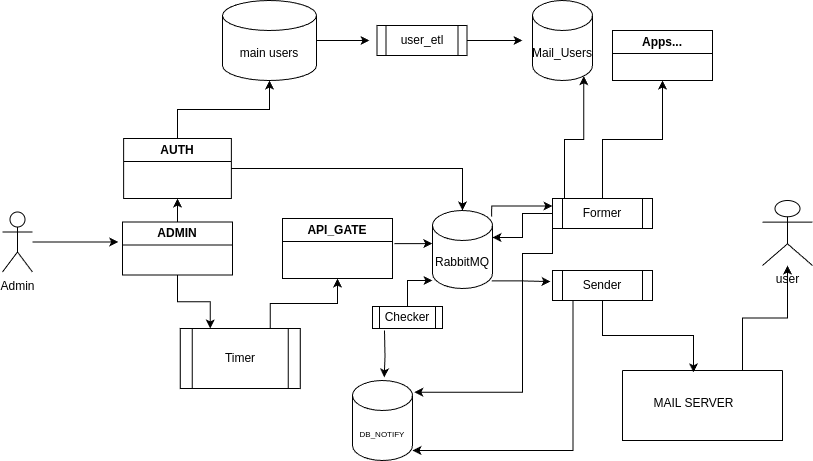

The diagram above was exported from draw.io. Its source (the exported page's mxGraphModel, read from the mxfile embedded in the PNG):
<mxGraphModel dx="1434" dy="749" grid="1" gridSize="10" guides="1" tooltips="1" connect="1" arrows="1" fold="1" page="1" pageScale="1" pageWidth="1169" pageHeight="827" background="none" math="0" shadow="0">
  <root>
    <mxCell id="0" />
    <mxCell id="1" parent="0" />
    <mxCell id="XI7FUp0AvF3p5DxTpEcy-41" value="Admin&lt;div&gt;&lt;br&gt;&lt;/div&gt;" style="shape=umlActor;verticalLabelPosition=bottom;verticalAlign=top;html=1;" parent="1" vertex="1">
      <mxGeometry x="120" y="411.5" width="30" height="60" as="geometry" />
    </mxCell>
    <mxCell id="XI7FUp0AvF3p5DxTpEcy-44" value="user&lt;div&gt;&lt;br&gt;&lt;/div&gt;" style="shape=umlActor;verticalLabelPosition=bottom;verticalAlign=top;html=1;" parent="1" vertex="1">
      <mxGeometry x="880" y="400" width="50" height="65" as="geometry" />
    </mxCell>
    <mxCell id="XI7FUp0AvF3p5DxTpEcy-50" value="&lt;font style=&quot;font-size: 8px;&quot;&gt;DB_NOTIFY&lt;/font&gt;" style="shape=cylinder3;whiteSpace=wrap;html=1;boundedLbl=1;backgroundOutline=1;size=15;" parent="1" vertex="1">
      <mxGeometry x="470" y="580" width="60" height="80" as="geometry" />
    </mxCell>
    <mxCell id="XI7FUp0AvF3p5DxTpEcy-65" style="edgeStyle=orthogonalEdgeStyle;rounded=0;orthogonalLoop=1;jettySize=auto;html=1;entryX=0;entryY=0.25;entryDx=0;entryDy=0;exitX=0.986;exitY=0.079;exitDx=0;exitDy=0;exitPerimeter=0;" parent="1" source="XI7FUp0AvF3p5DxTpEcy-51" target="XI7FUp0AvF3p5DxTpEcy-59" edge="1">
      <mxGeometry relative="1" as="geometry">
        <Array as="points">
          <mxPoint x="609" y="406" />
        </Array>
      </mxGeometry>
    </mxCell>
    <mxCell id="XI7FUp0AvF3p5DxTpEcy-67" style="edgeStyle=orthogonalEdgeStyle;rounded=0;orthogonalLoop=1;jettySize=auto;html=1;entryX=-0.02;entryY=0.371;entryDx=0;entryDy=0;exitX=0.988;exitY=0.902;exitDx=0;exitDy=0;exitPerimeter=0;entryPerimeter=0;" parent="1" source="XI7FUp0AvF3p5DxTpEcy-51" target="XI7FUp0AvF3p5DxTpEcy-60" edge="1">
      <mxGeometry relative="1" as="geometry" />
    </mxCell>
    <mxCell id="XI7FUp0AvF3p5DxTpEcy-51" value="RabbitMQ" style="shape=cylinder3;whiteSpace=wrap;html=1;boundedLbl=1;backgroundOutline=1;size=15;" parent="1" vertex="1">
      <mxGeometry x="550" y="410" width="60" height="78" as="geometry" />
    </mxCell>
    <mxCell id="XI7FUp0AvF3p5DxTpEcy-74" style="edgeStyle=orthogonalEdgeStyle;rounded=0;orthogonalLoop=1;jettySize=auto;html=1;entryX=0.25;entryY=0;entryDx=0;entryDy=0;" parent="1" source="XI7FUp0AvF3p5DxTpEcy-57" target="XI7FUp0AvF3p5DxTpEcy-73" edge="1">
      <mxGeometry relative="1" as="geometry" />
    </mxCell>
    <mxCell id="XI7FUp0AvF3p5DxTpEcy-130" style="edgeStyle=orthogonalEdgeStyle;rounded=0;orthogonalLoop=1;jettySize=auto;html=1;exitX=0.5;exitY=0;exitDx=0;exitDy=0;entryX=0.5;entryY=1;entryDx=0;entryDy=0;" parent="1" source="XI7FUp0AvF3p5DxTpEcy-57" target="XI7FUp0AvF3p5DxTpEcy-77" edge="1">
      <mxGeometry relative="1" as="geometry" />
    </mxCell>
    <mxCell id="XI7FUp0AvF3p5DxTpEcy-57" value="ADMIN" style="swimlane;whiteSpace=wrap;html=1;startSize=23;" parent="1" vertex="1">
      <mxGeometry x="240" y="421.5" width="110" height="53" as="geometry" />
    </mxCell>
    <mxCell id="XI7FUp0AvF3p5DxTpEcy-58" value="API_GATE" style="swimlane;whiteSpace=wrap;html=1;startSize=23;" parent="1" vertex="1">
      <mxGeometry x="400" y="418" width="110" height="60" as="geometry" />
    </mxCell>
    <mxCell id="XI7FUp0AvF3p5DxTpEcy-116" style="edgeStyle=orthogonalEdgeStyle;rounded=0;orthogonalLoop=1;jettySize=auto;html=1;exitX=0.12;exitY=0.047;exitDx=0;exitDy=0;exitPerimeter=0;entryX=0.855;entryY=1;entryDx=0;entryDy=-4.35;entryPerimeter=0;" parent="1" source="XI7FUp0AvF3p5DxTpEcy-59" target="XI7FUp0AvF3p5DxTpEcy-106" edge="1">
      <mxGeometry relative="1" as="geometry">
        <mxPoint x="680" y="290" as="targetPoint" />
      </mxGeometry>
    </mxCell>
    <mxCell id="XI7FUp0AvF3p5DxTpEcy-126" style="edgeStyle=orthogonalEdgeStyle;rounded=0;orthogonalLoop=1;jettySize=auto;html=1;entryX=0.5;entryY=1;entryDx=0;entryDy=0;" parent="1" source="XI7FUp0AvF3p5DxTpEcy-59" target="XI7FUp0AvF3p5DxTpEcy-124" edge="1">
      <mxGeometry relative="1" as="geometry" />
    </mxCell>
    <mxCell id="XI7FUp0AvF3p5DxTpEcy-134" style="edgeStyle=orthogonalEdgeStyle;rounded=0;orthogonalLoop=1;jettySize=auto;html=1;exitX=0;exitY=0.75;exitDx=0;exitDy=0;entryX=1.031;entryY=0.109;entryDx=0;entryDy=0;entryPerimeter=0;" parent="1" source="XI7FUp0AvF3p5DxTpEcy-59" edge="1">
      <mxGeometry relative="1" as="geometry">
        <mxPoint x="531.8600000000001" y="591.72" as="targetPoint" />
        <mxPoint x="670" y="431" as="sourcePoint" />
        <Array as="points">
          <mxPoint x="670" y="453" />
          <mxPoint x="640" y="453" />
          <mxPoint x="640" y="592" />
        </Array>
      </mxGeometry>
    </mxCell>
    <mxCell id="XI7FUp0AvF3p5DxTpEcy-59" value="Former" style="shape=process;whiteSpace=wrap;html=1;backgroundOutline=1;" parent="1" vertex="1">
      <mxGeometry x="670" y="398" width="100" height="30" as="geometry" />
    </mxCell>
    <mxCell id="XI7FUp0AvF3p5DxTpEcy-96" style="edgeStyle=orthogonalEdgeStyle;rounded=0;orthogonalLoop=1;jettySize=auto;html=1;entryX=0.444;entryY=0.026;entryDx=0;entryDy=0;entryPerimeter=0;" parent="1" source="XI7FUp0AvF3p5DxTpEcy-60" target="XI7FUp0AvF3p5DxTpEcy-99" edge="1">
      <mxGeometry relative="1" as="geometry">
        <mxPoint x="810" y="550" as="targetPoint" />
      </mxGeometry>
    </mxCell>
    <mxCell id="XI7FUp0AvF3p5DxTpEcy-118" style="edgeStyle=orthogonalEdgeStyle;rounded=0;orthogonalLoop=1;jettySize=auto;html=1;exitX=0.205;exitY=0.987;exitDx=0;exitDy=0;exitPerimeter=0;" parent="1" source="XI7FUp0AvF3p5DxTpEcy-60" target="XI7FUp0AvF3p5DxTpEcy-50" edge="1">
      <mxGeometry relative="1" as="geometry">
        <mxPoint x="520" y="580" as="targetPoint" />
        <Array as="points">
          <mxPoint x="691" y="650" />
        </Array>
      </mxGeometry>
    </mxCell>
    <mxCell id="XI7FUp0AvF3p5DxTpEcy-60" value="Sender" style="shape=process;whiteSpace=wrap;html=1;backgroundOutline=1;" parent="1" vertex="1">
      <mxGeometry x="670" y="470" width="100" height="30" as="geometry" />
    </mxCell>
    <mxCell id="XI7FUp0AvF3p5DxTpEcy-61" style="edgeStyle=orthogonalEdgeStyle;rounded=0;orthogonalLoop=1;jettySize=auto;html=1;entryX=-0.004;entryY=0.414;entryDx=0;entryDy=0;entryPerimeter=0;exitX=1.017;exitY=0.418;exitDx=0;exitDy=0;exitPerimeter=0;" parent="1" source="XI7FUp0AvF3p5DxTpEcy-58" target="XI7FUp0AvF3p5DxTpEcy-51" edge="1">
      <mxGeometry relative="1" as="geometry">
        <mxPoint x="490" y="450" as="sourcePoint" />
      </mxGeometry>
    </mxCell>
    <mxCell id="XI7FUp0AvF3p5DxTpEcy-66" style="edgeStyle=orthogonalEdgeStyle;rounded=0;orthogonalLoop=1;jettySize=auto;html=1;entryX=1;entryY=0;entryDx=0;entryDy=27;entryPerimeter=0;" parent="1" source="XI7FUp0AvF3p5DxTpEcy-59" target="XI7FUp0AvF3p5DxTpEcy-51" edge="1">
      <mxGeometry relative="1" as="geometry" />
    </mxCell>
    <mxCell id="XI7FUp0AvF3p5DxTpEcy-75" style="edgeStyle=orthogonalEdgeStyle;rounded=0;orthogonalLoop=1;jettySize=auto;html=1;exitX=0.75;exitY=0;exitDx=0;exitDy=0;entryX=0.5;entryY=1;entryDx=0;entryDy=0;" parent="1" source="XI7FUp0AvF3p5DxTpEcy-73" target="XI7FUp0AvF3p5DxTpEcy-58" edge="1">
      <mxGeometry relative="1" as="geometry" />
    </mxCell>
    <mxCell id="XI7FUp0AvF3p5DxTpEcy-73" value="Timer" style="shape=process;whiteSpace=wrap;html=1;backgroundOutline=1;" parent="1" vertex="1">
      <mxGeometry x="297.75" y="528" width="120" height="60" as="geometry" />
    </mxCell>
    <mxCell id="XI7FUp0AvF3p5DxTpEcy-113" style="edgeStyle=orthogonalEdgeStyle;rounded=0;orthogonalLoop=1;jettySize=auto;html=1;exitX=0.5;exitY=0;exitDx=0;exitDy=0;" parent="1" source="XI7FUp0AvF3p5DxTpEcy-77" target="XI7FUp0AvF3p5DxTpEcy-114" edge="1">
      <mxGeometry relative="1" as="geometry">
        <mxPoint x="294" y="220" as="targetPoint" />
      </mxGeometry>
    </mxCell>
    <mxCell id="XI7FUp0AvF3p5DxTpEcy-77" value="AUTH" style="swimlane;whiteSpace=wrap;html=1;" parent="1" vertex="1">
      <mxGeometry x="241.13" y="338" width="107.75" height="60" as="geometry" />
    </mxCell>
    <mxCell id="XI7FUp0AvF3p5DxTpEcy-79" value="Checker" style="shape=process;whiteSpace=wrap;html=1;backgroundOutline=1;" parent="1" vertex="1">
      <mxGeometry x="490" y="506" width="70" height="22" as="geometry" />
    </mxCell>
    <mxCell id="XI7FUp0AvF3p5DxTpEcy-84" style="edgeStyle=orthogonalEdgeStyle;rounded=0;orthogonalLoop=1;jettySize=auto;html=1;entryX=0.5;entryY=0;entryDx=0;entryDy=0;entryPerimeter=0;" parent="1" source="XI7FUp0AvF3p5DxTpEcy-77" target="XI7FUp0AvF3p5DxTpEcy-51" edge="1">
      <mxGeometry relative="1" as="geometry">
        <mxPoint x="582" y="410" as="targetPoint" />
      </mxGeometry>
    </mxCell>
    <mxCell id="XI7FUp0AvF3p5DxTpEcy-86" style="edgeStyle=orthogonalEdgeStyle;rounded=0;orthogonalLoop=1;jettySize=auto;html=1;entryX=-0.039;entryY=0.377;entryDx=0;entryDy=0;entryPerimeter=0;" parent="1" source="XI7FUp0AvF3p5DxTpEcy-41" target="XI7FUp0AvF3p5DxTpEcy-57" edge="1">
      <mxGeometry relative="1" as="geometry" />
    </mxCell>
    <mxCell id="XI7FUp0AvF3p5DxTpEcy-103" style="edgeStyle=orthogonalEdgeStyle;rounded=0;orthogonalLoop=1;jettySize=auto;html=1;exitX=0.75;exitY=0;exitDx=0;exitDy=0;" parent="1" source="XI7FUp0AvF3p5DxTpEcy-99" target="XI7FUp0AvF3p5DxTpEcy-44" edge="1">
      <mxGeometry relative="1" as="geometry" />
    </mxCell>
    <mxCell id="XI7FUp0AvF3p5DxTpEcy-99" value="" style="swimlane;startSize=0;" parent="1" vertex="1">
      <mxGeometry x="740" y="570" width="160" height="70" as="geometry" />
    </mxCell>
    <mxCell id="XI7FUp0AvF3p5DxTpEcy-100" value="MAIL SERVER" style="text;html=1;align=center;verticalAlign=middle;resizable=0;points=[];autosize=1;strokeColor=none;fillColor=none;" parent="1" vertex="1">
      <mxGeometry x="761" y="588" width="100" height="30" as="geometry" />
    </mxCell>
    <mxCell id="XI7FUp0AvF3p5DxTpEcy-106" value="Mail_Users" style="shape=cylinder3;whiteSpace=wrap;html=1;boundedLbl=1;backgroundOutline=1;size=15;" parent="1" vertex="1">
      <mxGeometry x="650" y="200" width="60" height="80" as="geometry" />
    </mxCell>
    <mxCell id="XI7FUp0AvF3p5DxTpEcy-114" value="main users" style="shape=cylinder3;whiteSpace=wrap;html=1;boundedLbl=1;backgroundOutline=1;size=15;" parent="1" vertex="1">
      <mxGeometry x="340" y="200" width="94" height="80" as="geometry" />
    </mxCell>
    <mxCell id="XI7FUp0AvF3p5DxTpEcy-117" style="edgeStyle=orthogonalEdgeStyle;rounded=0;orthogonalLoop=1;jettySize=auto;html=1;" parent="1" source="XI7FUp0AvF3p5DxTpEcy-114" edge="1">
      <mxGeometry relative="1" as="geometry">
        <mxPoint x="487" y="240" as="targetPoint" />
      </mxGeometry>
    </mxCell>
    <mxCell id="XI7FUp0AvF3p5DxTpEcy-121" style="edgeStyle=orthogonalEdgeStyle;rounded=0;orthogonalLoop=1;jettySize=auto;html=1;entryX=0.529;entryY=-0.039;entryDx=0;entryDy=0;entryPerimeter=0;" parent="1" target="XI7FUp0AvF3p5DxTpEcy-50" edge="1">
      <mxGeometry relative="1" as="geometry">
        <mxPoint x="502" y="530" as="sourcePoint" />
      </mxGeometry>
    </mxCell>
    <mxCell id="XI7FUp0AvF3p5DxTpEcy-122" style="edgeStyle=orthogonalEdgeStyle;rounded=0;orthogonalLoop=1;jettySize=auto;html=1;entryX=0;entryY=0.897;entryDx=0;entryDy=0;entryPerimeter=0;" parent="1" source="XI7FUp0AvF3p5DxTpEcy-79" target="XI7FUp0AvF3p5DxTpEcy-51" edge="1">
      <mxGeometry relative="1" as="geometry" />
    </mxCell>
    <mxCell id="XI7FUp0AvF3p5DxTpEcy-124" value="Apps..." style="swimlane;whiteSpace=wrap;html=1;" parent="1" vertex="1">
      <mxGeometry x="730" y="230" width="100" height="50" as="geometry" />
    </mxCell>
    <mxCell id="XI7FUp0AvF3p5DxTpEcy-132" style="edgeStyle=orthogonalEdgeStyle;rounded=0;orthogonalLoop=1;jettySize=auto;html=1;" parent="1" source="XI7FUp0AvF3p5DxTpEcy-131" edge="1">
      <mxGeometry relative="1" as="geometry">
        <mxPoint x="640" y="239.9999999999999" as="targetPoint" />
      </mxGeometry>
    </mxCell>
    <mxCell id="XI7FUp0AvF3p5DxTpEcy-131" value="user_etl" style="shape=process;whiteSpace=wrap;html=1;backgroundOutline=1;" parent="1" vertex="1">
      <mxGeometry x="494.5" y="225" width="90" height="30" as="geometry" />
    </mxCell>
  </root>
</mxGraphModel>